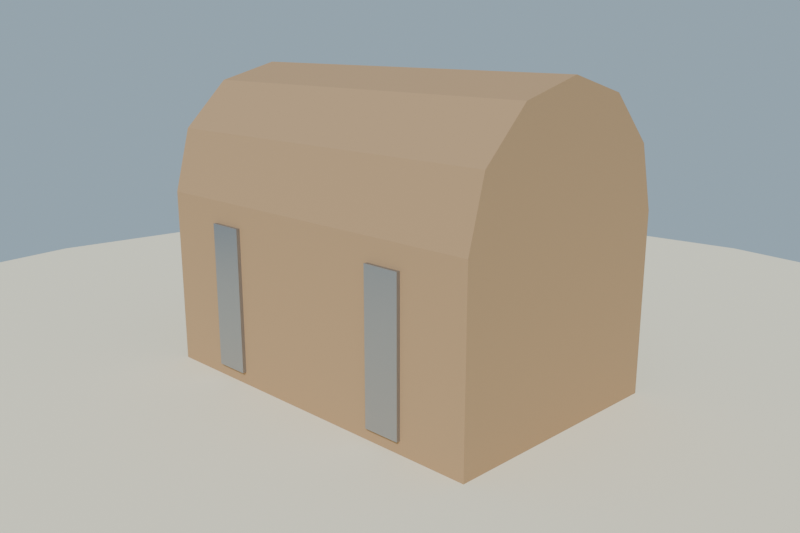 # Source: cofre_pequeno_lowpoly_media.blend  (saved by Blender 4.2.68; exported with 4.5.12 LTS)
import bpy
from mathutils import Matrix  # noqa: F401  (used for matrix-valued properties, if any)

bpy.ops.wm.read_factory_settings(use_empty=True)
scene = bpy.context.scene
scene.name = 'Scene'

# ---- collections
col_collection = bpy.data.collections.new('Collection'); scene.collection.children.link(col_collection)

# ---- materials (node trees are filled in below, after node groups)
mat_mat_madera_cofre_peq = bpy.data.materials.new('MAT_Madera_Cofre_Peq')
mat_mat_hierro_cofre_peq = bpy.data.materials.new('MAT_Hierro_Cofre_Peq')
mat_mat_bronce_cierre = bpy.data.materials.new('MAT_Bronce_Cierre')
mat_mat_arena_isla = bpy.data.materials.new('MAT_Arena_Isla')

# ---- material node trees
mat_mat_madera_cofre_peq.use_nodes = True; mat_mat_madera_cofre_peq.node_tree.nodes.clear()
_N = mat_mat_madera_cofre_peq.node_tree.nodes; _L = mat_mat_madera_cofre_peq.node_tree.links
n0 = _N.new('ShaderNodeBsdfPrincipled'); n0.name = 'Principled BSDF'; n0.location = (10, 300)
n0.inputs[0].default_value = (0.44, 0.28, 0.15, 1.0)
n0.inputs[2].default_value = 0.88
n0.inputs[13].default_value = 0.2
n1 = _N.new('ShaderNodeOutputMaterial'); n1.name = 'Material Output'; n1.location = (300, 300)
_L.new(n0.outputs[0], n1.inputs[0])
n1.is_active_output = True
mat_mat_hierro_cofre_peq.use_nodes = True; mat_mat_hierro_cofre_peq.node_tree.nodes.clear()
_N = mat_mat_hierro_cofre_peq.node_tree.nodes; _L = mat_mat_hierro_cofre_peq.node_tree.links
n0 = _N.new('ShaderNodeBsdfPrincipled'); n0.name = 'Principled BSDF'; n0.location = (10, 300)
n0.inputs[0].default_value = (0.36, 0.37, 0.4, 1.0)
n0.inputs[1].default_value = 0.86
n0.inputs[2].default_value = 0.38
n0.inputs[13].default_value = 0.58
n1 = _N.new('ShaderNodeOutputMaterial'); n1.name = 'Material Output'; n1.location = (300, 300)
_L.new(n0.outputs[0], n1.inputs[0])
n1.is_active_output = True
mat_mat_bronce_cierre.use_nodes = True; mat_mat_bronce_cierre.node_tree.nodes.clear()
_N = mat_mat_bronce_cierre.node_tree.nodes; _L = mat_mat_bronce_cierre.node_tree.links
n0 = _N.new('ShaderNodeBsdfPrincipled'); n0.name = 'Principled BSDF'; n0.location = (10, 300)
n0.inputs[0].default_value = (0.74, 0.54, 0.28, 1.0)
n0.inputs[1].default_value = 0.92
n0.inputs[2].default_value = 0.3
n0.inputs[13].default_value = 0.65
n0.inputs[27].default_value = (0.74, 0.54, 0.28, 1.0)
n0.inputs[28].default_value = 0.35
n1 = _N.new('ShaderNodeOutputMaterial'); n1.name = 'Material Output'; n1.location = (300, 300)
_L.new(n0.outputs[0], n1.inputs[0])
n1.is_active_output = True
mat_mat_arena_isla.use_nodes = True; mat_mat_arena_isla.node_tree.nodes.clear()
_N = mat_mat_arena_isla.node_tree.nodes; _L = mat_mat_arena_isla.node_tree.links
n0 = _N.new('ShaderNodeBsdfPrincipled'); n0.name = 'Principled BSDF'; n0.location = (10, 300)
n0.inputs[0].default_value = (0.92, 0.84, 0.63, 1.0)
n0.inputs[2].default_value = 1.0
n0.inputs[13].default_value = 0.2
n1 = _N.new('ShaderNodeOutputMaterial'); n1.name = 'Material Output'; n1.location = (300, 300)
_L.new(n0.outputs[0], n1.inputs[0])
n1.is_active_output = True

# ---- world
world_mundo = bpy.data.worlds.new('Mundo'); scene.world = world_mundo
world_mundo.use_nodes = True; world_mundo.node_tree.nodes.clear()
_N = world_mundo.node_tree.nodes; _L = world_mundo.node_tree.links
n0 = _N.new('ShaderNodeBackground'); n0.name = 'Background'; n0.location = (10, 300)
n0.inputs[0].default_value = (0.58, 0.79, 0.95, 1.0)
n0.inputs[1].default_value = 0.55
n1 = _N.new('ShaderNodeOutputWorld'); n1.name = 'World Output'; n1.location = (300, 300)
_L.new(n0.outputs[0], n1.inputs[0])
n1.is_active_output = True

# ---- cameras
cam_camera = bpy.data.cameras.new('Camera')
cam_camera.lens = 40.0

# ---- lights
light_sol = bpy.data.lights.new('SOL', 'SUN')
light_sol.energy = 3.2

# ---- meshes
me_sm_cofre_m_madera_cofre_peq_hierro_cofre_peq_bronce_cierre = bpy.data.meshes.new('SM_Cofre_M_Madera_Cofre_Peq_Hierro_Cofre_Peq_Bronce_Cierre')
me_sm_cofre_m_madera_cofre_peq_hierro_cofre_peq_bronce_cierre.from_pydata([(-0.31, -0.2, 0.045), (0.31, -0.2, 0.045), (-0.31, 0.2, 0.045), (0.31, 0.2, 0.045), (-0.31, -0.2, 0.345), (0.31, -0.2, 0.345), (-0.31, 0.2, 0.345), (0.31, 0.2, 0.345), (-0.31, 0.2, 0.345), (-0.31, 0.1732, 0.445), (-0.31, 0.1, 0.5182), (-0.31, 1.225e-17, 0.545), (-0.31, -0.1, 0.5182), (-0.31, -0.1732, 0.445), (-0.31, -0.2, 0.345), (0.31, 0.2, 0.345), (0.31, 0.1732, 0.445), (0.31, 0.1, 0.5182), (0.31, 1.225e-17, 0.545), (0.31, -0.1, 0.5182), (0.31, -0.1732, 0.445), (0.31, -0.2, 0.345), (-0.2, -0.206, 0.08), (-0.14, -0.206, 0.08), (-0.2, 0.206, 0.08), (-0.14, 0.206, 0.08), (-0.2, -0.206, 0.31), (-0.14, -0.206, 0.31), (-0.2, 0.206, 0.31), (-0.14, 0.206, 0.31), (0.14, -0.206, 0.08), (0.2, -0.206, 0.08), (0.14, 0.206, 0.08), (0.2, 0.206, 0.08), (0.14, -0.206, 0.31), (0.2, -0.206, 0.31), (0.14, 0.206, 0.31), (0.2, 0.206, 0.31), (-0.055, 0.2, 0.29), (0.055, 0.2, 0.29), (-0.055, 0.26, 0.29), (0.055, 0.26, 0.29), (-0.055, 0.2, 0.4), (0.055, 0.2, 0.4), (-0.055, 0.26, 0.4), (0.055, 0.26, 0.4)], [], [(0, 2, 3, 1), (4, 5, 7, 6), (0, 1, 5, 4), (2, 6, 7, 3), (0, 4, 6, 2), (1, 3, 7, 5), (8, 9, 16, 15), (9, 10, 17, 16), (10, 11, 18, 17), (11, 12, 19, 18), (12, 13, 20, 19), (13, 14, 21, 20), (8, 15, 21, 14), (8, 14, 13, 12, 11, 10, 9), (21, 15, 16, 17, 18, 19, 20), (22, 24, 25, 23), (26, 27, 29, 28), (22, 23, 27, 26), (24, 28, 29, 25), (22, 26, 28, 24), (23, 25, 29, 27), (30, 32, 33, 31), (34, 35, 37, 36), (30, 31, 35, 34), (32, 36, 37, 33), (30, 34, 36, 32), (31, 33, 37, 35), (38, 40, 41, 39), (42, 43, 45, 44), (38, 39, 43, 42), (40, 44, 45, 41), (38, 42, 44, 40), (39, 41, 45, 43)])
me_sm_cofre_m_madera_cofre_peq_hierro_cofre_peq_bronce_cierre.polygons.foreach_set('material_index', [0, 0, 0, 0, 0, 0, 0, 0, 0, 0, 0, 0, 0, 0, 0, 1, 1, 1, 1, 1, 1, 1, 1, 1, 1, 1, 1, 2, 2, 2, 2, 2, 2])
me_sm_cofre_m_madera_cofre_peq_hierro_cofre_peq_bronce_cierre.materials.append(mat_mat_madera_cofre_peq)
me_sm_cofre_m_madera_cofre_peq_hierro_cofre_peq_bronce_cierre.materials.append(mat_mat_hierro_cofre_peq)
me_sm_cofre_m_madera_cofre_peq_hierro_cofre_peq_bronce_cierre.materials.append(mat_mat_bronce_cierre)
me_sm_cofre_m_madera_cofre_peq_hierro_cofre_peq_bronce_cierre.update()
me_cylinder = bpy.data.meshes.new('Cylinder')
me_cylinder.from_pydata([(0.0, 1.2, -0.12), (0.0, 1.2, 0.12), (0.3106, 1.159, -0.12), (0.3106, 1.159, 0.12), (0.6, 1.039, -0.12), (0.6, 1.039, 0.12), (0.8485, 0.8485, -0.12), (0.8485, 0.8485, 0.12), (1.039, 0.6, -0.12), (1.039, 0.6, 0.12), (1.159, 0.3106, -0.12), (1.159, 0.3106, 0.12), (1.2, 0.0, -0.12), (1.2, 0.0, 0.12), (1.159, -0.3106, -0.12), (1.159, -0.3106, 0.12), (1.039, -0.6, -0.12), (1.039, -0.6, 0.12), (0.8485, -0.8485, -0.12), (0.8485, -0.8485, 0.12), (0.6, -1.039, -0.12), (0.6, -1.039, 0.12), (0.3106, -1.159, -0.12), (0.3106, -1.159, 0.12), (0.0, -1.2, -0.12), (0.0, -1.2, 0.12), (-0.3106, -1.159, -0.12), (-0.3106, -1.159, 0.12), (-0.6, -1.039, -0.12), (-0.6, -1.039, 0.12), (-0.8485, -0.8485, -0.12), (-0.8485, -0.8485, 0.12), (-1.039, -0.6, -0.12), (-1.039, -0.6, 0.12), (-1.159, -0.3106, -0.12), (-1.159, -0.3106, 0.12), (-1.2, 0.0, -0.12), (-1.2, 0.0, 0.12), (-1.159, 0.3106, -0.12), (-1.159, 0.3106, 0.12), (-1.039, 0.6, -0.12), (-1.039, 0.6, 0.12), (-0.8485, 0.8485, -0.12), (-0.8485, 0.8485, 0.12), (-0.6, 1.039, -0.12), (-0.6, 1.039, 0.12), (-0.3106, 1.159, -0.12), (-0.3106, 1.159, 0.12)], [], [(0, 1, 3, 2), (2, 3, 5, 4), (4, 5, 7, 6), (6, 7, 9, 8), (8, 9, 11, 10), (10, 11, 13, 12), (12, 13, 15, 14), (14, 15, 17, 16), (16, 17, 19, 18), (18, 19, 21, 20), (20, 21, 23, 22), (22, 23, 25, 24), (24, 25, 27, 26), (26, 27, 29, 28), (28, 29, 31, 30), (30, 31, 33, 32), (32, 33, 35, 34), (34, 35, 37, 36), (36, 37, 39, 38), (38, 39, 41, 40), (40, 41, 43, 42), (42, 43, 45, 44), (3, 1, 47, 45, 43, 41, 39, 37, 35, 33, 31, 29, 27, 25, 23, 21, 19, 17, 15, 13, 11, 9, 7, 5), (44, 45, 47, 46), (46, 47, 1, 0), (0, 2, 4, 6, 8, 10, 12, 14, 16, 18, 20, 22, 24, 26, 28, 30, 32, 34, 36, 38, 40, 42, 44, 46)])
_uv = me_cylinder.uv_layers.new(name='UVMap')
_uv.uv.foreach_set('vector', [1.0, 0.5, 1.0, 1.0, 0.9583, 1.0, 0.9583, 0.5, 0.9583, 0.5, 0.9583, 1.0, 0.9167, 1.0, 0.9167, 0.5, 0.9167, 0.5, 0.9167, 1.0, 0.875, 1.0, 0.875, 0.5, 0.875, 0.5, 0.875, 1.0, 0.8333, 1.0, 0.8333, 0.5, 0.8333, 0.5, 0.8333, 1.0, 0.7917, 1.0, 0.7917, 0.5, 0.7917, 0.5, 0.7917, 1.0, 0.75, 1.0, 0.75, 0.5, 0.75, 0.5, 0.75, 1.0, 0.7083, 1.0, 0.7083, 0.5, 0.7083, 0.5, 0.7083, 1.0, 0.6667, 1.0, 0.6667, 0.5, 0.6667, 0.5, 0.6667, 1.0, 0.625, 1.0, 0.625, 0.5, 0.625, 0.5, 0.625, 1.0, 0.5833, 1.0, 0.5833, 0.5, 0.5833, 0.5, 0.5833, 1.0, 0.5417, 1.0, 0.5417, 0.5, 0.5417, 0.5, 0.5417, 1.0, 0.5, 1.0, 0.5, 0.5, 0.5, 0.5, 0.5, 1.0, 0.4583, 1.0, 0.4583, 0.5, 0.4583, 0.5, 0.4583, 1.0, 0.4167, 1.0, 0.4167, 0.5, 0.4167, 0.5, 0.4167, 1.0, 0.375, 1.0, 0.375, 0.5, 0.375, 0.5, 0.375, 1.0, 0.3333, 1.0, 0.3333, 0.5, 0.3333, 0.5, 0.3333, 1.0, 0.2917, 1.0, 0.2917, 0.5, 0.2917, 0.5, 0.2917, 1.0, 0.25, 1.0, 0.25, 0.5, 0.25, 0.5, 0.25, 1.0, 0.2083, 1.0, 0.2083, 0.5, 0.2083, 0.5, 0.2083, 1.0, 0.1667, 1.0, 0.1667, 0.5, 0.1667, 0.5, 0.1667, 1.0, 0.125, 1.0, 0.125, 0.5, 0.125, 0.5, 0.125, 1.0, 0.08333, 1.0, 0.08333, 0.5, 0.3121, 0.4818, 0.25, 0.49, 0.1879, 0.4818, 0.13, 0.4578, 0.08029, 0.4197, 0.04215, 0.37, 0.01818, 0.3121, 0.01, 0.25, 0.01818, 0.1879, 0.04215, 0.13, 0.08029, 0.08029, 0.13, 0.04215, 0.1879, 0.01818, 0.25, 0.01, 0.3121, 0.01818, 0.37, 0.04215, 0.4197, 0.08029, 0.4578, 0.13, 0.4818, 0.1879, 0.49, 0.25, 0.4818, 0.3121, 0.4578, 0.37, 0.4197, 0.4197, 0.37, 0.4578, 0.08333, 0.5, 0.08333, 1.0, 0.04167, 1.0, 0.04167, 0.5, 0.04167, 0.5, 0.04167, 1.0, -1.863e-07, 1.0, -1.863e-07, 0.5, 0.75, 0.49, 0.8121, 0.4818, 0.87, 0.4578, 0.9197, 0.4197, 0.9578, 0.37, 0.9818, 0.3121, 0.99, 0.25, 0.9818, 0.1879, 0.9578, 0.13, 0.9197, 0.08029, 0.87, 0.04215, 0.8121, 0.01818, 0.75, 0.01, 0.6879, 0.01818, 0.63, 0.04215, 0.5803, 0.08029, 0.5422, 0.13, 0.5182, 0.1879, 0.51, 0.25, 0.5182, 0.3121, 0.5422, 0.37, 0.5803, 0.4197, 0.63, 0.4578, 0.6879, 0.4818])
me_cylinder.materials.append(mat_mat_arena_isla)
me_cylinder.update()

# ---- objects
ob_sol = bpy.data.objects.new('SOL', light_sol)
ob_sm_cofre_m_madera_cofre_peq_hierro_cofre_peq_bronce_cierre = bpy.data.objects.new('SM_Cofre_M_Madera_Cofre_Peq_Hierro_Cofre_Peq_Bronce_Cierre', me_sm_cofre_m_madera_cofre_peq_hierro_cofre_peq_bronce_cierre)
ob_base_arena = bpy.data.objects.new('Base_Arena', me_cylinder)
ob_cam_cofre = bpy.data.objects.new('CAM_Cofre', cam_camera)

# ---- transforms, parenting, visibility, modifiers, constraints
ob_sol.location = (0.0, 0.0, 0.0)
ob_sol.rotation_euler = (0.8727, 0.1047, 0.5236)
ob_sm_cofre_m_madera_cofre_peq_hierro_cofre_peq_bronce_cierre.location = (0.0, 0.0, -1.788e-09)
ob_base_arena.location = (0.0, 0.0, -0.06)
ob_cam_cofre.location = (0.95, -0.95, 0.6)
ob_cam_cofre.rotation_euler = (1.309, -1.155e-07, 0.7854)

# ---- collection membership
scene.collection.objects.link(ob_sol)
scene.collection.objects.link(ob_sm_cofre_m_madera_cofre_peq_hierro_cofre_peq_bronce_cierre)
col_collection.objects.link(ob_base_arena)
col_collection.objects.link(ob_cam_cofre)

# ---- scene / render settings (as saved in the file)
scene.camera = ob_cam_cofre
scene.frame_start = 1; scene.frame_end = 250; scene.frame_set(1)
scene.render.engine = 'BLENDER_EEVEE_NEXT'
scene.render.resolution_x = 1200
scene.render.resolution_y = 800
bpy.context.view_layer.update()
